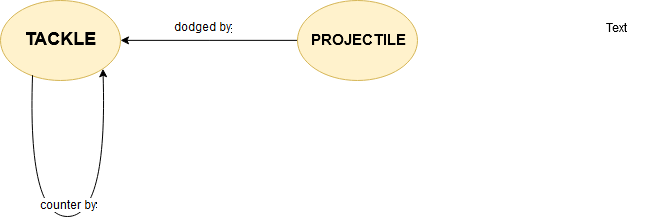

The diagram above was exported from draw.io. Its source (the exported page's mxGraphModel, read from the mxfile embedded in the PNG):
<mxGraphModel dx="675" dy="423" grid="1" gridSize="10" guides="1" tooltips="1" connect="1" arrows="1" fold="1" page="1" pageScale="1" pageWidth="827" pageHeight="1169" math="0" shadow="0">
  <root>
    <mxCell id="0" />
    <mxCell id="1" parent="0" />
    <mxCell id="ynbaQllBsYtuuP_wJY_3-2" value="&lt;b&gt;&lt;font style=&quot;font-size: 18px&quot;&gt;TACKLE&lt;/font&gt;&lt;/b&gt;" style="ellipse;whiteSpace=wrap;html=1;fillColor=#fff2cc;strokeColor=#d6b656;" vertex="1" parent="1">
      <mxGeometry x="293" y="264" width="120" height="80" as="geometry" />
    </mxCell>
    <mxCell id="ynbaQllBsYtuuP_wJY_3-4" style="edgeStyle=orthogonalEdgeStyle;orthogonalLoop=1;jettySize=auto;html=1;entryX=1;entryY=0.5;entryDx=0;entryDy=0;rounded=0;" edge="1" parent="1" source="ynbaQllBsYtuuP_wJY_3-3" target="ynbaQllBsYtuuP_wJY_3-2">
      <mxGeometry relative="1" as="geometry" />
    </mxCell>
    <mxCell id="ynbaQllBsYtuuP_wJY_3-3" value="&lt;b&gt;&lt;font style=&quot;font-size: 15px&quot;&gt;PROJECTILE&lt;/font&gt;&lt;/b&gt;" style="ellipse;whiteSpace=wrap;html=1;fillColor=#fff2cc;strokeColor=#d6b656;" vertex="1" parent="1">
      <mxGeometry x="590" y="264" width="120" height="80" as="geometry" />
    </mxCell>
    <mxCell id="ynbaQllBsYtuuP_wJY_3-5" value="Text" style="text;html=1;resizable=0;points=[];autosize=1;align=left;verticalAlign=top;spacingTop=-4;" vertex="1" parent="1">
      <mxGeometry x="897" y="284" width="40" height="20" as="geometry" />
    </mxCell>
    <mxCell id="ynbaQllBsYtuuP_wJY_3-10" value="" style="curved=1;endArrow=classic;html=1;exitX=0.267;exitY=0.934;exitDx=0;exitDy=0;exitPerimeter=0;entryX=1;entryY=1;entryDx=0;entryDy=0;" edge="1" parent="1" source="ynbaQllBsYtuuP_wJY_3-2" target="ynbaQllBsYtuuP_wJY_3-2">
      <mxGeometry width="50" height="50" relative="1" as="geometry">
        <mxPoint x="330" y="490" as="sourcePoint" />
        <mxPoint x="380" y="440" as="targetPoint" />
        <Array as="points">
          <mxPoint x="320" y="480" />
          <mxPoint x="400" y="480" />
        </Array>
      </mxGeometry>
    </mxCell>
    <mxCell id="ynbaQllBsYtuuP_wJY_3-11" value="&lt;div&gt;counter by&lt;/div&gt;" style="text;html=1;resizable=0;points=[];align=right;verticalAlign=middle;labelBackgroundColor=#ffffff;" vertex="1" connectable="0" parent="ynbaQllBsYtuuP_wJY_3-10">
      <mxGeometry x="0.0654" y="8" relative="1" as="geometry">
        <mxPoint x="15" y="-2" as="offset" />
      </mxGeometry>
    </mxCell>
    <mxCell id="ynbaQllBsYtuuP_wJY_3-12" value="dodged by" style="text;html=1;resizable=0;points=[];align=right;verticalAlign=middle;labelBackgroundColor=#ffffff;" vertex="1" connectable="0" parent="1">
      <mxGeometry x="510.20155908008337" y="294" as="geometry">
        <mxPoint x="15" y="-2" as="offset" />
      </mxGeometry>
    </mxCell>
  </root>
</mxGraphModel>